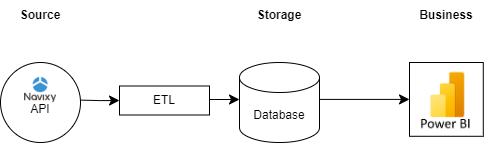

The diagram above was exported from draw.io. Its source (the exported page's mxGraphModel, read from the mxfile embedded in the PNG):
<mxGraphModel dx="1050" dy="530" grid="1" gridSize="10" guides="1" tooltips="1" connect="1" arrows="1" fold="1" page="1" pageScale="1" pageWidth="1100" pageHeight="850" background="#ffffff" math="0" shadow="0">
  <root>
    <mxCell id="0" />
    <mxCell id="1" parent="0" />
    <mxCell id="21ea969265ad0168-33" style="edgeStyle=orthogonalEdgeStyle;html=1;labelBackgroundColor=none;startFill=0;startSize=8;endFill=1;endSize=8;fontFamily=Verdana;fontSize=12;exitX=1;exitY=0.25;entryX=1;entryY=0.5;" parent="1" edge="1">
      <mxGeometry relative="1" as="geometry">
        <Array as="points">
          <mxPoint x="350" y="605" />
          <mxPoint x="350" y="357" />
        </Array>
        <mxPoint x="320" y="357" as="targetPoint" />
      </mxGeometry>
    </mxCell>
    <mxCell id="21ea969265ad0168-39" style="edgeStyle=orthogonalEdgeStyle;html=1;labelBackgroundColor=none;startFill=0;startSize=8;endFill=1;endSize=8;fontFamily=Verdana;fontSize=12;entryX=0;entryY=0.5;entryDx=0;entryDy=0;" parent="1" target="CL4P6AeNYuxZ853PPu34-6" edge="1">
      <mxGeometry relative="1" as="geometry">
        <Array as="points" />
        <mxPoint x="411" y="139.61" as="sourcePoint" />
        <mxPoint x="451" y="140" as="targetPoint" />
      </mxGeometry>
    </mxCell>
    <mxCell id="21ea969265ad0168-48" style="edgeStyle=orthogonalEdgeStyle;html=1;labelBackgroundColor=none;startFill=0;startSize=8;endFill=1;endSize=8;fontFamily=Verdana;fontSize=12;" parent="1" edge="1">
      <mxGeometry relative="1" as="geometry">
        <mxPoint x="570" y="139" as="targetPoint" />
        <mxPoint x="540" y="139" as="sourcePoint" />
        <Array as="points">
          <mxPoint x="570" y="139" />
          <mxPoint x="570" y="139" />
        </Array>
      </mxGeometry>
    </mxCell>
    <mxCell id="CL4P6AeNYuxZ853PPu34-1" value="" style="ellipse;whiteSpace=wrap;html=1;aspect=fixed;" vertex="1" parent="1">
      <mxGeometry x="331" y="102" width="80" height="80" as="geometry" />
    </mxCell>
    <mxCell id="CL4P6AeNYuxZ853PPu34-2" value="&lt;b&gt;Source&lt;/b&gt;" style="text;strokeColor=none;align=center;fillColor=none;html=1;verticalAlign=middle;whiteSpace=wrap;rounded=0;" vertex="1" parent="1">
      <mxGeometry x="341" y="40" width="60" height="30" as="geometry" />
    </mxCell>
    <mxCell id="CL4P6AeNYuxZ853PPu34-3" value="&lt;b&gt;Storage&lt;span style=&quot;color: rgba(0, 0, 0, 0); font-family: monospace; font-size: 0px; text-align: start; text-wrap: nowrap;&quot;&gt;%3CmxGraphModel%3E%3Croot%3E%3CmxCell%20id%3D%220%22%2F%3E%3CmxCell%20id%3D%221%22%20parent%3D%220%22%2F%3E%3CmxCell%20id%3D%222%22%20value%3D%22Source%22%20style%3D%22text%3BstrokeColor%3Dnone%3Balign%3Dcenter%3BfillColor%3Dnone%3Bhtml%3D1%3BverticalAlign%3Dmiddle%3BwhiteSpace%3Dwrap%3Brounded%3D0%3B%22%20vertex%3D%221%22%20parent%3D%221%22%3E%3CmxGeometry%20x%3D%22250%22%20y%3D%2240%22%20width%3D%2260%22%20height%3D%2230%22%20as%3D%22geometry%22%2F%3E%3C%2FmxCell%3E%3C%2Froot%3E%3C%2FmxGraphModel%3E&lt;/span&gt;&lt;/b&gt;" style="text;strokeColor=none;align=center;fillColor=none;html=1;verticalAlign=middle;whiteSpace=wrap;rounded=0;" vertex="1" parent="1">
      <mxGeometry x="580" y="40" width="60" height="30" as="geometry" />
    </mxCell>
    <mxCell id="CL4P6AeNYuxZ853PPu34-4" value="&lt;b&gt;Business&lt;/b&gt;" style="text;strokeColor=none;align=center;fillColor=none;html=1;verticalAlign=middle;whiteSpace=wrap;rounded=0;" vertex="1" parent="1">
      <mxGeometry x="746.89" y="40" width="60" height="30" as="geometry" />
    </mxCell>
    <mxCell id="CL4P6AeNYuxZ853PPu34-5" value="Database" style="shape=cylinder3;whiteSpace=wrap;html=1;boundedLbl=1;backgroundOutline=1;size=15;" vertex="1" parent="1">
      <mxGeometry x="570" y="102" width="80" height="80" as="geometry" />
    </mxCell>
    <mxCell id="CL4P6AeNYuxZ853PPu34-6" value="ETL" style="rounded=0;whiteSpace=wrap;html=1;" vertex="1" parent="1">
      <mxGeometry x="450" y="125.5" width="90" height="29" as="geometry" />
    </mxCell>
    <mxCell id="CL4P6AeNYuxZ853PPu34-10" value="" style="shape=image;imageAspect=0;aspect=fixed;verticalLabelPosition=bottom;verticalAlign=top;image=https://images.datacamp.com/image/upload/v1714478776/re388xshtgihucfiiavf.png;" vertex="1" parent="1">
      <mxGeometry x="730" y="93.16" width="95.16" height="93.69" as="geometry" />
    </mxCell>
    <mxCell id="CL4P6AeNYuxZ853PPu34-11" value="" style="whiteSpace=wrap;html=1;aspect=fixed;gradientColor=none;fillColor=none;" vertex="1" parent="1">
      <mxGeometry x="740" y="102" width="73.79" height="73.79" as="geometry" />
    </mxCell>
    <mxCell id="CL4P6AeNYuxZ853PPu34-7" style="edgeStyle=orthogonalEdgeStyle;html=1;exitX=1;exitY=0.5;labelBackgroundColor=none;startFill=0;startSize=8;endFill=1;endSize=8;fontFamily=Verdana;fontSize=12;entryX=0;entryY=0.5;entryDx=0;entryDy=0;" edge="1" parent="1" target="CL4P6AeNYuxZ853PPu34-11">
      <mxGeometry relative="1" as="geometry">
        <mxPoint x="700" y="140" as="targetPoint" />
        <mxPoint x="650" y="139.77" as="sourcePoint" />
        <Array as="points">
          <mxPoint x="740" y="140" />
        </Array>
      </mxGeometry>
    </mxCell>
    <mxCell id="CL4P6AeNYuxZ853PPu34-14" style="edgeStyle=orthogonalEdgeStyle;rounded=0;orthogonalLoop=1;jettySize=auto;html=1;exitX=0.5;exitY=1;exitDx=0;exitDy=0;" edge="1" parent="1" source="CL4P6AeNYuxZ853PPu34-6" target="CL4P6AeNYuxZ853PPu34-6">
      <mxGeometry relative="1" as="geometry" />
    </mxCell>
    <mxCell id="CL4P6AeNYuxZ853PPu34-15" value="" style="shape=image;imageAspect=0;aspect=fixed;verticalLabelPosition=bottom;verticalAlign=top;image=https://www.navixy.com/wp-content/uploads/2020/01/navixy.png;" vertex="1" parent="1">
      <mxGeometry x="351" y="109" width="40" height="40" as="geometry" />
    </mxCell>
    <mxCell id="CL4P6AeNYuxZ853PPu34-16" value="API" style="text;strokeColor=none;align=center;fillColor=none;html=1;verticalAlign=middle;whiteSpace=wrap;rounded=0;" vertex="1" parent="1">
      <mxGeometry x="351" y="138.5" width="40" height="20" as="geometry" />
    </mxCell>
  </root>
</mxGraphModel>